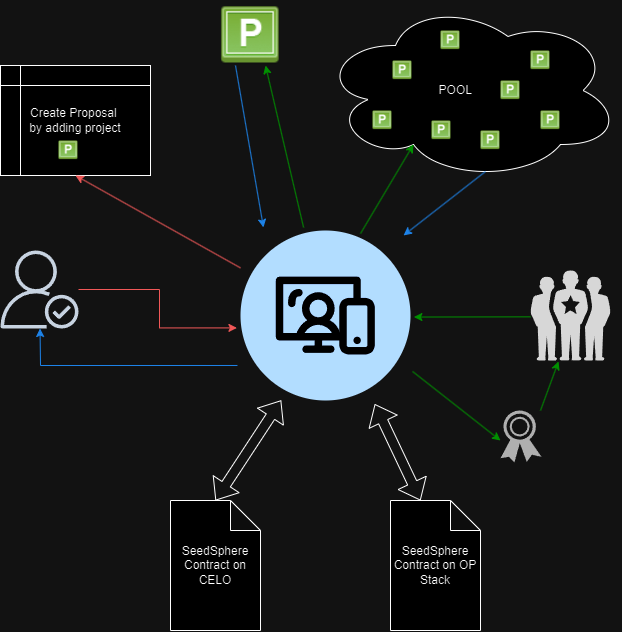

The diagram above was exported from draw.io. Its source (the exported page's mxGraphModel, read from the mxfile embedded in the PNG):
<mxGraphModel dx="1843" dy="1846" grid="1" gridSize="10" guides="1" tooltips="1" connect="1" arrows="1" fold="1" page="1" pageScale="1" pageWidth="850" pageHeight="1100" math="0" shadow="0">
  <root>
    <mxCell id="0" />
    <mxCell id="1" parent="0" />
    <mxCell id="tQie9-XVmVDXD76uz_uQ-1" value="SeedSphere Contract on CELO" style="shape=note;whiteSpace=wrap;html=1;backgroundOutline=1;darkOpacity=0.05;" parent="1" vertex="1">
      <mxGeometry x="270" y="440" width="90" height="130" as="geometry" />
    </mxCell>
    <mxCell id="tQie9-XVmVDXD76uz_uQ-3" value="" style="verticalLabelPosition=bottom;aspect=fixed;html=1;shape=mxgraph.salesforce.web2;" parent="1" vertex="1">
      <mxGeometry x="340" y="170" width="170" height="170" as="geometry" />
    </mxCell>
    <mxCell id="tQie9-XVmVDXD76uz_uQ-9" value="" style="edgeStyle=orthogonalEdgeStyle;rounded=0;orthogonalLoop=1;jettySize=auto;html=1;entryX=-0.021;entryY=0.573;entryDx=0;entryDy=0;entryPerimeter=0;strokeColor=#FF6666;" parent="1" source="tQie9-XVmVDXD76uz_uQ-6" target="tQie9-XVmVDXD76uz_uQ-3" edge="1">
      <mxGeometry relative="1" as="geometry">
        <mxPoint x="317" y="229" as="targetPoint" />
      </mxGeometry>
    </mxCell>
    <mxCell id="tQie9-XVmVDXD76uz_uQ-6" value="" style="sketch=0;outlineConnect=0;fontColor=#232F3E;gradientColor=none;fillColor=#232F3D;strokeColor=none;dashed=0;verticalLabelPosition=bottom;verticalAlign=top;align=center;html=1;fontSize=12;fontStyle=0;aspect=fixed;pointerEvents=1;shape=mxgraph.aws4.authenticated_user;" parent="1" vertex="1">
      <mxGeometry x="100" y="190" width="78" height="78" as="geometry" />
    </mxCell>
    <mxCell id="tQie9-XVmVDXD76uz_uQ-7" value="" style="verticalLabelPosition=bottom;sketch=0;html=1;fillColor=#282828;strokeColor=none;verticalAlign=top;pointerEvents=1;align=center;shape=mxgraph.cisco_safe.people_places_things_icons.icon1;" parent="1" vertex="1">
      <mxGeometry x="630" y="210" width="80" height="90" as="geometry" />
    </mxCell>
    <mxCell id="tQie9-XVmVDXD76uz_uQ-10" value="" style="shape=flexArrow;endArrow=classic;startArrow=classic;html=1;rounded=0;entryX=0.239;entryY=0.999;entryDx=0;entryDy=0;entryPerimeter=0;exitX=0.5;exitY=0;exitDx=0;exitDy=0;exitPerimeter=0;" parent="1" source="tQie9-XVmVDXD76uz_uQ-1" target="tQie9-XVmVDXD76uz_uQ-3" edge="1">
      <mxGeometry width="100" height="100" relative="1" as="geometry">
        <mxPoint x="600" y="430" as="sourcePoint" />
        <mxPoint x="700" y="330" as="targetPoint" />
      </mxGeometry>
    </mxCell>
    <mxCell id="tQie9-XVmVDXD76uz_uQ-11" value="SeedSphere Contract on OP Stack" style="shape=note;whiteSpace=wrap;html=1;backgroundOutline=1;darkOpacity=0.05;" parent="1" vertex="1">
      <mxGeometry x="490" y="440" width="90" height="130" as="geometry" />
    </mxCell>
    <mxCell id="tQie9-XVmVDXD76uz_uQ-12" value="" style="shape=flexArrow;endArrow=classic;startArrow=classic;html=1;rounded=0;entryX=0.79;entryY=1.021;entryDx=0;entryDy=0;entryPerimeter=0;exitX=0;exitY=0;exitDx=30;exitDy=0;exitPerimeter=0;" parent="1" source="tQie9-XVmVDXD76uz_uQ-11" target="tQie9-XVmVDXD76uz_uQ-3" edge="1">
      <mxGeometry width="100" height="100" relative="1" as="geometry">
        <mxPoint x="490" y="420" as="sourcePoint" />
        <mxPoint x="540.8499999999999" y="299.85" as="targetPoint" />
        <Array as="points" />
      </mxGeometry>
    </mxCell>
    <mxCell id="tQie9-XVmVDXD76uz_uQ-13" value="" style="endArrow=classic;html=1;rounded=0;entryX=1.02;entryY=0.509;entryDx=0;entryDy=0;entryPerimeter=0;exitX=0;exitY=0.515;exitDx=0;exitDy=0;exitPerimeter=0;strokeColor=#00FF00;" parent="1" source="tQie9-XVmVDXD76uz_uQ-7" target="tQie9-XVmVDXD76uz_uQ-3" edge="1">
      <mxGeometry width="50" height="50" relative="1" as="geometry">
        <mxPoint x="630" y="410" as="sourcePoint" />
        <mxPoint x="680" y="360" as="targetPoint" />
      </mxGeometry>
    </mxCell>
    <mxCell id="tQie9-XVmVDXD76uz_uQ-14" value="POOL&amp;nbsp; &amp;nbsp; &amp;nbsp; &amp;nbsp; &amp;nbsp;" style="ellipse;shape=cloud;whiteSpace=wrap;html=1;" parent="1" vertex="1">
      <mxGeometry x="420" y="-60" width="300" height="180" as="geometry" />
    </mxCell>
    <mxCell id="tQie9-XVmVDXD76uz_uQ-15" value="" style="shape=image;html=1;verticalAlign=top;verticalLabelPosition=bottom;labelBackgroundColor=#ffffff;imageAspect=0;aspect=fixed;image=https://cdn2.iconfinder.com/data/icons/perqui/48/ms_project.png" parent="1" vertex="1">
      <mxGeometry x="492" width="20" height="20" as="geometry" />
    </mxCell>
    <mxCell id="tQie9-XVmVDXD76uz_uQ-16" value="" style="shape=image;html=1;verticalAlign=top;verticalLabelPosition=bottom;labelBackgroundColor=#ffffff;imageAspect=0;aspect=fixed;image=https://cdn2.iconfinder.com/data/icons/perqui/48/ms_project.png" parent="1" vertex="1">
      <mxGeometry x="600" y="20" width="20" height="20" as="geometry" />
    </mxCell>
    <mxCell id="tQie9-XVmVDXD76uz_uQ-25" value="" style="shape=image;html=1;verticalAlign=top;verticalLabelPosition=bottom;labelBackgroundColor=#ffffff;imageAspect=0;aspect=fixed;image=https://cdn2.iconfinder.com/data/icons/perqui/48/ms_project.png" parent="1" vertex="1">
      <mxGeometry x="580" y="70" width="20" height="20" as="geometry" />
    </mxCell>
    <mxCell id="tQie9-XVmVDXD76uz_uQ-26" value="" style="shape=image;html=1;verticalAlign=top;verticalLabelPosition=bottom;labelBackgroundColor=#ffffff;imageAspect=0;aspect=fixed;image=https://cdn2.iconfinder.com/data/icons/perqui/48/ms_project.png" parent="1" vertex="1">
      <mxGeometry x="472" y="50" width="20" height="20" as="geometry" />
    </mxCell>
    <mxCell id="tQie9-XVmVDXD76uz_uQ-27" value="" style="shape=image;html=1;verticalAlign=top;verticalLabelPosition=bottom;labelBackgroundColor=#ffffff;imageAspect=0;aspect=fixed;image=https://cdn2.iconfinder.com/data/icons/perqui/48/ms_project.png" parent="1" vertex="1">
      <mxGeometry x="640" y="50" width="20" height="20" as="geometry" />
    </mxCell>
    <mxCell id="tQie9-XVmVDXD76uz_uQ-28" value="" style="shape=image;html=1;verticalAlign=top;verticalLabelPosition=bottom;labelBackgroundColor=#ffffff;imageAspect=0;aspect=fixed;image=https://cdn2.iconfinder.com/data/icons/perqui/48/ms_project.png" parent="1" vertex="1">
      <mxGeometry x="531" y="60" width="20" height="20" as="geometry" />
    </mxCell>
    <mxCell id="tQie9-XVmVDXD76uz_uQ-29" value="" style="shape=image;html=1;verticalAlign=top;verticalLabelPosition=bottom;labelBackgroundColor=#ffffff;imageAspect=0;aspect=fixed;image=https://cdn2.iconfinder.com/data/icons/perqui/48/ms_project.png" parent="1" vertex="1">
      <mxGeometry x="630" y="-10" width="20" height="20" as="geometry" />
    </mxCell>
    <mxCell id="tQie9-XVmVDXD76uz_uQ-30" value="" style="shape=image;html=1;verticalAlign=top;verticalLabelPosition=bottom;labelBackgroundColor=#ffffff;imageAspect=0;aspect=fixed;image=https://cdn2.iconfinder.com/data/icons/perqui/48/ms_project.png" parent="1" vertex="1">
      <mxGeometry x="540" y="-30" width="20" height="20" as="geometry" />
    </mxCell>
    <mxCell id="tQie9-XVmVDXD76uz_uQ-32" value="Create Proposal&amp;nbsp;&lt;div&gt;by adding project&lt;/div&gt;" style="shape=internalStorage;whiteSpace=wrap;html=1;backgroundOutline=1;" parent="1" vertex="1">
      <mxGeometry x="100" y="5" width="150" height="110" as="geometry" />
    </mxCell>
    <mxCell id="tQie9-XVmVDXD76uz_uQ-35" value="" style="shape=image;html=1;verticalAlign=top;verticalLabelPosition=bottom;labelBackgroundColor=#ffffff;imageAspect=0;aspect=fixed;image=https://cdn2.iconfinder.com/data/icons/perqui/48/ms_project.png" parent="1" vertex="1">
      <mxGeometry x="158" y="80" width="20" height="20" as="geometry" />
    </mxCell>
    <mxCell id="tQie9-XVmVDXD76uz_uQ-36" value="" style="sketch=0;pointerEvents=1;shadow=0;dashed=0;html=1;strokeColor=none;fillColor=#505050;labelPosition=center;verticalLabelPosition=bottom;verticalAlign=top;outlineConnect=0;align=center;shape=mxgraph.office.security.token;" parent="1" vertex="1">
      <mxGeometry x="600" y="350" width="41" height="52" as="geometry" />
    </mxCell>
    <mxCell id="tQie9-XVmVDXD76uz_uQ-38" value="" style="endArrow=classic;html=1;rounded=0;entryX=0.31;entryY=0.8;entryDx=0;entryDy=0;entryPerimeter=0;exitX=0.706;exitY=0.018;exitDx=0;exitDy=0;exitPerimeter=0;strokeColor=#00FF00;" parent="1" source="tQie9-XVmVDXD76uz_uQ-3" target="tQie9-XVmVDXD76uz_uQ-14" edge="1">
      <mxGeometry width="50" height="50" relative="1" as="geometry">
        <mxPoint x="740" y="240" as="sourcePoint" />
        <mxPoint x="790" y="190" as="targetPoint" />
      </mxGeometry>
    </mxCell>
    <mxCell id="tQie9-XVmVDXD76uz_uQ-40" value="" style="endArrow=classic;html=1;rounded=0;entryX=0.5;entryY=1;entryDx=0;entryDy=0;strokeColor=#FF6666;" parent="1" source="tQie9-XVmVDXD76uz_uQ-3" target="tQie9-XVmVDXD76uz_uQ-32" edge="1">
      <mxGeometry width="50" height="50" relative="1" as="geometry">
        <mxPoint x="790" y="190" as="sourcePoint" />
        <mxPoint x="740" y="240" as="targetPoint" />
      </mxGeometry>
    </mxCell>
    <mxCell id="tQie9-XVmVDXD76uz_uQ-39" value="" style="endArrow=classic;html=1;rounded=0;entryX=0.959;entryY=0.029;entryDx=0;entryDy=0;entryPerimeter=0;exitX=0.55;exitY=0.95;exitDx=0;exitDy=0;exitPerimeter=0;strokeColor=#3399FF;" parent="1" source="tQie9-XVmVDXD76uz_uQ-14" target="tQie9-XVmVDXD76uz_uQ-3" edge="1">
      <mxGeometry width="50" height="50" relative="1" as="geometry">
        <mxPoint x="740" y="240" as="sourcePoint" />
        <mxPoint x="790" y="190" as="targetPoint" />
      </mxGeometry>
    </mxCell>
    <mxCell id="tQie9-XVmVDXD76uz_uQ-42" value="" style="endArrow=classic;html=1;rounded=0;exitX=0.976;exitY=0;exitDx=0;exitDy=0;exitPerimeter=0;entryX=0.35;entryY=1.011;entryDx=0;entryDy=0;entryPerimeter=0;strokeColor=#00FF00;" parent="1" source="tQie9-XVmVDXD76uz_uQ-36" target="tQie9-XVmVDXD76uz_uQ-7" edge="1">
      <mxGeometry width="50" height="50" relative="1" as="geometry">
        <mxPoint x="740" y="240" as="sourcePoint" />
        <mxPoint x="790" y="190" as="targetPoint" />
      </mxGeometry>
    </mxCell>
    <mxCell id="tQie9-XVmVDXD76uz_uQ-43" value="" style="endArrow=classic;html=1;rounded=0;exitX=1.012;exitY=0.829;exitDx=0;exitDy=0;exitPerimeter=0;entryX=0;entryY=0.577;entryDx=0;entryDy=0;entryPerimeter=0;strokeColor=#00FF00;" parent="1" source="tQie9-XVmVDXD76uz_uQ-3" target="tQie9-XVmVDXD76uz_uQ-36" edge="1">
      <mxGeometry width="50" height="50" relative="1" as="geometry">
        <mxPoint x="740" y="240" as="sourcePoint" />
        <mxPoint x="790" y="190" as="targetPoint" />
      </mxGeometry>
    </mxCell>
    <mxCell id="tQie9-XVmVDXD76uz_uQ-44" value="" style="endArrow=classic;html=1;rounded=0;exitX=-0.018;exitY=0.794;exitDx=0;exitDy=0;exitPerimeter=0;strokeColor=#3399FF;" parent="1" source="tQie9-XVmVDXD76uz_uQ-3" target="tQie9-XVmVDXD76uz_uQ-6" edge="1">
      <mxGeometry width="50" height="50" relative="1" as="geometry">
        <mxPoint x="740" y="240" as="sourcePoint" />
        <mxPoint x="790" y="190" as="targetPoint" />
        <Array as="points">
          <mxPoint x="140" y="305" />
        </Array>
      </mxGeometry>
    </mxCell>
    <mxCell id="tQie9-XVmVDXD76uz_uQ-47" value="" style="shape=image;html=1;verticalAlign=top;verticalLabelPosition=bottom;labelBackgroundColor=#ffffff;imageAspect=0;aspect=fixed;image=https://cdn2.iconfinder.com/data/icons/perqui/48/ms_project.png" parent="1" vertex="1">
      <mxGeometry x="320" y="-55" width="60" height="60" as="geometry" />
    </mxCell>
    <mxCell id="tQie9-XVmVDXD76uz_uQ-49" value="" style="endArrow=classic;html=1;rounded=0;entryX=0.75;entryY=1;entryDx=0;entryDy=0;exitX=0.371;exitY=-0.018;exitDx=0;exitDy=0;exitPerimeter=0;strokeColor=#00FF00;" parent="1" source="tQie9-XVmVDXD76uz_uQ-3" target="tQie9-XVmVDXD76uz_uQ-47" edge="1">
      <mxGeometry width="50" height="50" relative="1" as="geometry">
        <mxPoint x="740" y="240" as="sourcePoint" />
        <mxPoint x="790" y="190" as="targetPoint" />
      </mxGeometry>
    </mxCell>
    <mxCell id="tQie9-XVmVDXD76uz_uQ-50" value="" style="endArrow=classic;html=1;rounded=0;exitX=0.25;exitY=1;exitDx=0;exitDy=0;entryX=0.135;entryY=-0.018;entryDx=0;entryDy=0;entryPerimeter=0;strokeColor=#3399FF;" parent="1" source="tQie9-XVmVDXD76uz_uQ-47" target="tQie9-XVmVDXD76uz_uQ-3" edge="1">
      <mxGeometry width="50" height="50" relative="1" as="geometry">
        <mxPoint x="740" y="240" as="sourcePoint" />
        <mxPoint x="790" y="190" as="targetPoint" />
      </mxGeometry>
    </mxCell>
  </root>
</mxGraphModel>